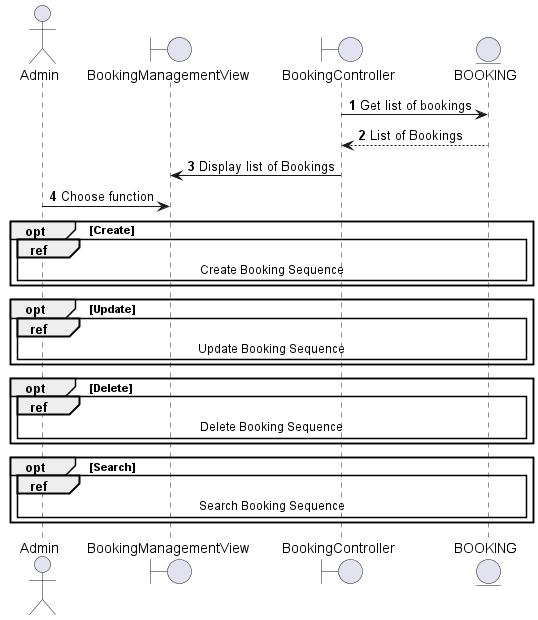

The diagram above was rendered by PlantUML. Its source (embedded in the PNG):
@startuml
autonumber
actor Admin
boundary BookingManagementView
boundary BookingController
entity BOOKING 
BookingController -> BOOKING: Get list of bookings
BOOKING --> BookingController: List of Bookings
BookingController -> BookingManagementView: Display list of Bookings
Admin -> BookingManagementView: Choose function
opt Create
    ref over Admin, BookingManagementView, BookingController, BOOKING
        Create Booking Sequence
    end ref
end

opt Update
    ref over Admin, BookingManagementView, BookingController, BOOKING
        Update Booking Sequence
    end ref
end

opt Delete
    ref over Admin, BookingManagementView, BookingController, BOOKING
        Delete Booking Sequence
    end ref
end

opt Search
    ref over Admin, BookingManagementView, BookingController, BOOKING
        Search Booking Sequence
    end ref
end

@enduml